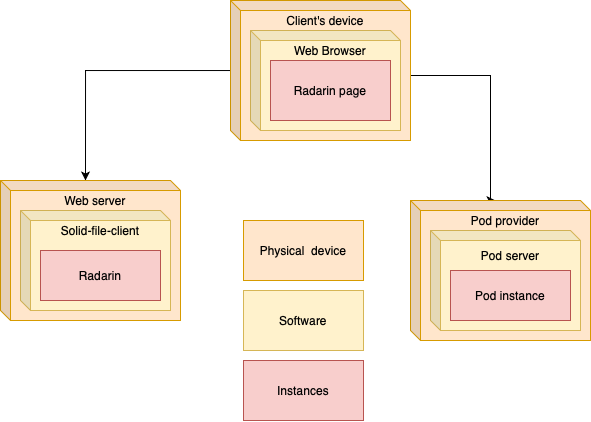

The diagram above was exported from draw.io. Its source (the exported page's mxGraphModel, read from the mxfile embedded in the PNG):
<mxGraphModel dx="818" dy="531" grid="1" gridSize="10" guides="1" tooltips="1" connect="1" arrows="1" fold="1" page="1" pageScale="1" pageWidth="827" pageHeight="1169" math="0" shadow="0">
  <root>
    <mxCell id="0" />
    <mxCell id="1" parent="0" />
    <mxCell id="vOl9N8QjID93ULEfRgyu-33" style="edgeStyle=orthogonalEdgeStyle;rounded=0;orthogonalLoop=1;jettySize=auto;html=1;entryX=0;entryY=0;entryDx=85;entryDy=0;entryPerimeter=0;" edge="1" parent="1" source="vOl9N8QjID93ULEfRgyu-3" target="vOl9N8QjID93ULEfRgyu-17">
      <mxGeometry relative="1" as="geometry" />
    </mxCell>
    <mxCell id="vOl9N8QjID93ULEfRgyu-34" style="edgeStyle=orthogonalEdgeStyle;rounded=0;orthogonalLoop=1;jettySize=auto;html=1;entryX=0;entryY=0;entryDx=85;entryDy=0;entryPerimeter=0;exitX=0;exitY=0;exitDx=180;exitDy=75;exitPerimeter=0;" edge="1" parent="1" source="vOl9N8QjID93ULEfRgyu-3" target="vOl9N8QjID93ULEfRgyu-20">
      <mxGeometry relative="1" as="geometry">
        <Array as="points">
          <mxPoint x="600" y="165" />
          <mxPoint x="600" y="290" />
        </Array>
      </mxGeometry>
    </mxCell>
    <mxCell id="vOl9N8QjID93ULEfRgyu-3" value="&lt;br&gt;&lt;br&gt;&lt;br&gt;&lt;br&gt;&lt;br&gt;" style="shape=cube;whiteSpace=wrap;html=1;boundedLbl=1;backgroundOutline=1;darkOpacity=0.05;darkOpacity2=0.1;size=10;fillColor=#ffe6cc;strokeColor=#d79b00;" vertex="1" parent="1">
      <mxGeometry x="340" y="90" width="180" height="140" as="geometry" />
    </mxCell>
    <mxCell id="vOl9N8QjID93ULEfRgyu-4" value="&lt;br&gt;&lt;br&gt;&lt;br&gt;&lt;br&gt;&lt;br&gt;" style="shape=cube;whiteSpace=wrap;html=1;boundedLbl=1;backgroundOutline=1;darkOpacity=0.05;darkOpacity2=0.1;size=10;fillColor=#fff2cc;strokeColor=#d6b656;" vertex="1" parent="1">
      <mxGeometry x="360" y="120" width="150" height="100" as="geometry" />
    </mxCell>
    <mxCell id="vOl9N8QjID93ULEfRgyu-16" value="" style="rounded=0;whiteSpace=wrap;html=1;fillColor=#f8cecc;strokeColor=#b85450;" vertex="1" parent="1">
      <mxGeometry x="380" y="150" width="120" height="60" as="geometry" />
    </mxCell>
    <mxCell id="vOl9N8QjID93ULEfRgyu-17" value="&lt;br&gt;&lt;br&gt;&lt;br&gt;&lt;br&gt;&lt;br&gt;" style="shape=cube;whiteSpace=wrap;html=1;boundedLbl=1;backgroundOutline=1;darkOpacity=0.05;darkOpacity2=0.1;size=10;fillColor=#ffe6cc;strokeColor=#d79b00;" vertex="1" parent="1">
      <mxGeometry x="110" y="270" width="180" height="140" as="geometry" />
    </mxCell>
    <mxCell id="vOl9N8QjID93ULEfRgyu-18" value="&lt;br&gt;&lt;br&gt;&lt;br&gt;&lt;br&gt;&lt;br&gt;" style="shape=cube;whiteSpace=wrap;html=1;boundedLbl=1;backgroundOutline=1;darkOpacity=0.05;darkOpacity2=0.1;size=10;fillColor=#fff2cc;strokeColor=#d6b656;" vertex="1" parent="1">
      <mxGeometry x="130" y="300" width="150" height="100" as="geometry" />
    </mxCell>
    <mxCell id="vOl9N8QjID93ULEfRgyu-19" value="" style="rounded=0;whiteSpace=wrap;html=1;fillColor=#f8cecc;strokeColor=#b85450;" vertex="1" parent="1">
      <mxGeometry x="150" y="340" width="120" height="50" as="geometry" />
    </mxCell>
    <mxCell id="vOl9N8QjID93ULEfRgyu-20" value="&lt;br&gt;&lt;br&gt;&lt;br&gt;&lt;br&gt;&lt;br&gt;" style="shape=cube;whiteSpace=wrap;html=1;boundedLbl=1;backgroundOutline=1;darkOpacity=0.05;darkOpacity2=0.1;size=10;fillColor=#ffe6cc;strokeColor=#d79b00;" vertex="1" parent="1">
      <mxGeometry x="520" y="290" width="180" height="140" as="geometry" />
    </mxCell>
    <mxCell id="vOl9N8QjID93ULEfRgyu-21" value="&lt;br&gt;&lt;br&gt;&lt;br&gt;&lt;br&gt;&lt;br&gt;" style="shape=cube;whiteSpace=wrap;html=1;boundedLbl=1;backgroundOutline=1;darkOpacity=0.05;darkOpacity2=0.1;size=10;fillColor=#fff2cc;strokeColor=#d6b656;" vertex="1" parent="1">
      <mxGeometry x="540" y="320" width="150" height="100" as="geometry" />
    </mxCell>
    <mxCell id="vOl9N8QjID93ULEfRgyu-22" value="" style="rounded=0;whiteSpace=wrap;html=1;fillColor=#f8cecc;strokeColor=#b85450;" vertex="1" parent="1">
      <mxGeometry x="560" y="360" width="120" height="50" as="geometry" />
    </mxCell>
    <mxCell id="vOl9N8QjID93ULEfRgyu-23" value="Client's device" style="text;html=1;strokeColor=none;fillColor=none;align=center;verticalAlign=middle;whiteSpace=wrap;rounded=0;" vertex="1" parent="1">
      <mxGeometry x="390" y="100" width="90" height="20" as="geometry" />
    </mxCell>
    <mxCell id="vOl9N8QjID93ULEfRgyu-24" value="Web Browser" style="text;html=1;strokeColor=none;fillColor=none;align=center;verticalAlign=middle;whiteSpace=wrap;rounded=0;" vertex="1" parent="1">
      <mxGeometry x="390" y="130" width="100" height="20" as="geometry" />
    </mxCell>
    <mxCell id="vOl9N8QjID93ULEfRgyu-26" value="Radarin page" style="text;html=1;strokeColor=none;fillColor=none;align=center;verticalAlign=middle;whiteSpace=wrap;rounded=0;" vertex="1" parent="1">
      <mxGeometry x="390" y="170" width="100" height="20" as="geometry" />
    </mxCell>
    <mxCell id="vOl9N8QjID93ULEfRgyu-27" value="Web server" style="text;html=1;strokeColor=none;fillColor=none;align=center;verticalAlign=middle;whiteSpace=wrap;rounded=0;" vertex="1" parent="1">
      <mxGeometry x="150" y="280" width="110" height="20" as="geometry" />
    </mxCell>
    <mxCell id="vOl9N8QjID93ULEfRgyu-28" value="Pod provider" style="text;html=1;strokeColor=none;fillColor=none;align=center;verticalAlign=middle;whiteSpace=wrap;rounded=0;" vertex="1" parent="1">
      <mxGeometry x="530" y="300" width="170" height="20" as="geometry" />
    </mxCell>
    <mxCell id="vOl9N8QjID93ULEfRgyu-29" value="Pod server" style="text;html=1;strokeColor=none;fillColor=none;align=center;verticalAlign=middle;whiteSpace=wrap;rounded=0;" vertex="1" parent="1">
      <mxGeometry x="560" y="335" width="120" height="20" as="geometry" />
    </mxCell>
    <mxCell id="vOl9N8QjID93ULEfRgyu-30" value="Pod instance" style="text;html=1;strokeColor=none;fillColor=none;align=center;verticalAlign=middle;whiteSpace=wrap;rounded=0;" vertex="1" parent="1">
      <mxGeometry x="560" y="375" width="120" height="20" as="geometry" />
    </mxCell>
    <mxCell id="vOl9N8QjID93ULEfRgyu-31" value="Solid-file-client" style="text;html=1;strokeColor=none;fillColor=none;align=center;verticalAlign=middle;whiteSpace=wrap;rounded=0;" vertex="1" parent="1">
      <mxGeometry x="140" y="310" width="140" height="20" as="geometry" />
    </mxCell>
    <mxCell id="vOl9N8QjID93ULEfRgyu-32" value="Radarin" style="text;html=1;strokeColor=none;fillColor=none;align=center;verticalAlign=middle;whiteSpace=wrap;rounded=0;" vertex="1" parent="1">
      <mxGeometry x="150" y="355" width="120" height="20" as="geometry" />
    </mxCell>
    <mxCell id="vOl9N8QjID93ULEfRgyu-35" value="" style="rounded=0;whiteSpace=wrap;html=1;fillColor=#f8cecc;strokeColor=#b85450;" vertex="1" parent="1">
      <mxGeometry x="353" y="450" width="120" height="60" as="geometry" />
    </mxCell>
    <mxCell id="vOl9N8QjID93ULEfRgyu-36" value="" style="rounded=0;whiteSpace=wrap;html=1;fillColor=#fff2cc;strokeColor=#d6b656;" vertex="1" parent="1">
      <mxGeometry x="353" y="380" width="120" height="60" as="geometry" />
    </mxCell>
    <mxCell id="vOl9N8QjID93ULEfRgyu-37" value="" style="rounded=0;whiteSpace=wrap;html=1;fillColor=#ffe6cc;strokeColor=#d79b00;" vertex="1" parent="1">
      <mxGeometry x="353" y="310" width="120" height="60" as="geometry" />
    </mxCell>
    <mxCell id="vOl9N8QjID93ULEfRgyu-38" value="Physical &amp;nbsp;device" style="text;html=1;strokeColor=none;fillColor=none;align=center;verticalAlign=middle;whiteSpace=wrap;rounded=0;" vertex="1" parent="1">
      <mxGeometry x="353" y="330" width="120" height="20" as="geometry" />
    </mxCell>
    <mxCell id="vOl9N8QjID93ULEfRgyu-39" value="Software" style="text;html=1;strokeColor=none;fillColor=none;align=center;verticalAlign=middle;whiteSpace=wrap;rounded=0;" vertex="1" parent="1">
      <mxGeometry x="353" y="400" width="120" height="20" as="geometry" />
    </mxCell>
    <mxCell id="vOl9N8QjID93ULEfRgyu-40" value="Instances" style="text;html=1;strokeColor=none;fillColor=none;align=center;verticalAlign=middle;whiteSpace=wrap;rounded=0;" vertex="1" parent="1">
      <mxGeometry x="353" y="470" width="120" height="20" as="geometry" />
    </mxCell>
  </root>
</mxGraphModel>